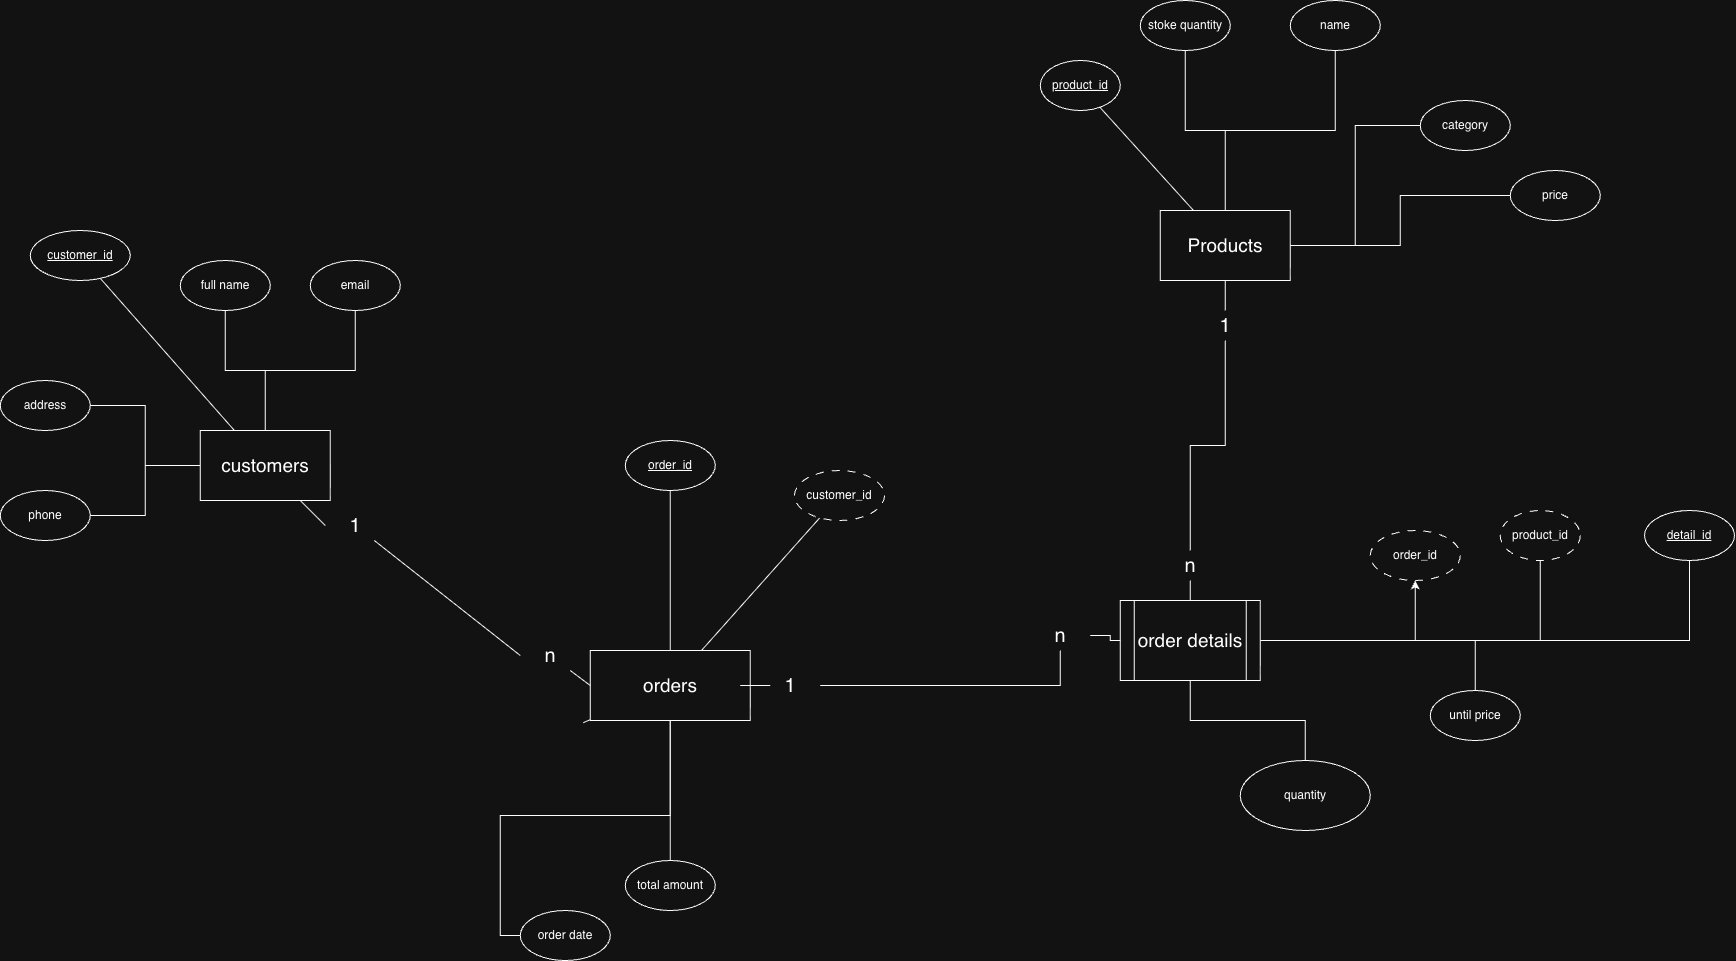

The diagram above was exported from draw.io. Its source (the exported page's mxGraphModel, read from the mxfile embedded in the PNG):
<mxGraphModel dx="1952" dy="1334" grid="1" gridSize="10" guides="1" tooltips="1" connect="1" arrows="1" fold="1" page="1" pageScale="1" pageWidth="827" pageHeight="1169" math="0" shadow="0">
  <root>
    <mxCell id="0" />
    <mxCell id="1" parent="0" />
    <mxCell id="1CHEhKMkJhGhBKI_ZgiO-1" edge="1" parent="1" source="1CHEhKMkJhGhBKI_ZgiO-5" style="edgeStyle=orthogonalEdgeStyle;rounded=0;orthogonalLoop=1;jettySize=auto;html=1;endArrow=none;endFill=0;" target="1CHEhKMkJhGhBKI_ZgiO-44" value="">
      <mxGeometry relative="1" as="geometry" />
    </mxCell>
    <mxCell id="1CHEhKMkJhGhBKI_ZgiO-2" edge="1" parent="1" source="1CHEhKMkJhGhBKI_ZgiO-5" style="edgeStyle=orthogonalEdgeStyle;rounded=0;orthogonalLoop=1;jettySize=auto;html=1;endArrow=none;endFill=0;" target="1CHEhKMkJhGhBKI_ZgiO-47">
      <mxGeometry relative="1" as="geometry" />
    </mxCell>
    <mxCell id="1CHEhKMkJhGhBKI_ZgiO-3" edge="1" parent="1" source="1CHEhKMkJhGhBKI_ZgiO-5" style="edgeStyle=orthogonalEdgeStyle;rounded=0;orthogonalLoop=1;jettySize=auto;html=1;entryX=0.5;entryY=1;entryDx=0;entryDy=0;endArrow=none;endFill=0;" target="1CHEhKMkJhGhBKI_ZgiO-69">
      <mxGeometry relative="1" as="geometry" />
    </mxCell>
    <mxCell id="1CHEhKMkJhGhBKI_ZgiO-4" edge="1" parent="1" source="1CHEhKMkJhGhBKI_ZgiO-5" style="edgeStyle=orthogonalEdgeStyle;rounded=0;orthogonalLoop=1;jettySize=auto;html=1;entryX=0.5;entryY=1;entryDx=0;entryDy=0;" target="1CHEhKMkJhGhBKI_ZgiO-70">
      <mxGeometry relative="1" as="geometry" />
    </mxCell>
    <mxCell id="1CHEhKMkJhGhBKI_ZgiO-74" edge="1" parent="1" source="1CHEhKMkJhGhBKI_ZgiO-5" style="edgeStyle=orthogonalEdgeStyle;rounded=0;orthogonalLoop=1;jettySize=auto;html=1;entryX=0.5;entryY=1;entryDx=0;entryDy=0;endArrow=none;endFill=0;" target="1CHEhKMkJhGhBKI_ZgiO-73">
      <mxGeometry relative="1" as="geometry" />
    </mxCell>
    <mxCell id="1CHEhKMkJhGhBKI_ZgiO-5" parent="1" style="shape=process;whiteSpace=wrap;html=1;backgroundOutline=1;fontSize=19;" value="order details" vertex="1">
      <mxGeometry height="80" width="140" x="1365.76" y="950" as="geometry" />
    </mxCell>
    <mxCell id="1CHEhKMkJhGhBKI_ZgiO-10" edge="1" parent="1" style="rounded=0;orthogonalLoop=1;jettySize=auto;html=1;endArrow=none;endFill=0;" target="1CHEhKMkJhGhBKI_ZgiO-17">
      <mxGeometry relative="1" as="geometry">
        <mxPoint x="828.7600000000002" y="1072.1794871794873" as="sourcePoint" />
      </mxGeometry>
    </mxCell>
    <mxCell id="1CHEhKMkJhGhBKI_ZgiO-12" edge="1" parent="1" source="1CHEhKMkJhGhBKI_ZgiO-17" style="edgeStyle=orthogonalEdgeStyle;rounded=0;orthogonalLoop=1;jettySize=auto;html=1;endArrow=none;endFill=0;" target="1CHEhKMkJhGhBKI_ZgiO-50">
      <mxGeometry relative="1" as="geometry" />
    </mxCell>
    <mxCell id="1CHEhKMkJhGhBKI_ZgiO-13" edge="1" parent="1" source="1CHEhKMkJhGhBKI_ZgiO-17" style="edgeStyle=orthogonalEdgeStyle;rounded=0;orthogonalLoop=1;jettySize=auto;html=1;entryX=0;entryY=0.5;entryDx=0;entryDy=0;endArrow=none;endFill=0;" target="1CHEhKMkJhGhBKI_ZgiO-49">
      <mxGeometry relative="1" as="geometry" />
    </mxCell>
    <mxCell id="1CHEhKMkJhGhBKI_ZgiO-15" edge="1" parent="1" source="1CHEhKMkJhGhBKI_ZgiO-17" style="edgeStyle=orthogonalEdgeStyle;rounded=0;orthogonalLoop=1;jettySize=auto;html=1;endArrow=none;endFill=0;" target="1CHEhKMkJhGhBKI_ZgiO-46">
      <mxGeometry relative="1" as="geometry" />
    </mxCell>
    <mxCell id="1CHEhKMkJhGhBKI_ZgiO-16" edge="1" parent="1" source="1CHEhKMkJhGhBKI_ZgiO-59" style="edgeStyle=orthogonalEdgeStyle;rounded=0;orthogonalLoop=1;jettySize=auto;html=1;endArrow=none;endFill=0;" target="1CHEhKMkJhGhBKI_ZgiO-5">
      <mxGeometry relative="1" as="geometry" />
    </mxCell>
    <mxCell id="1CHEhKMkJhGhBKI_ZgiO-72" edge="1" parent="1" source="1CHEhKMkJhGhBKI_ZgiO-17" style="rounded=0;orthogonalLoop=1;jettySize=auto;html=1;endArrow=none;endFill=0;" target="1CHEhKMkJhGhBKI_ZgiO-71">
      <mxGeometry relative="1" as="geometry" />
    </mxCell>
    <mxCell id="1CHEhKMkJhGhBKI_ZgiO-17" parent="1" style="rounded=0;whiteSpace=wrap;html=1;fontSize=19;" value="orders" vertex="1">
      <mxGeometry height="70" width="160" x="835.76" y="1000" as="geometry" />
    </mxCell>
    <mxCell id="1CHEhKMkJhGhBKI_ZgiO-18" edge="1" parent="1" source="1CHEhKMkJhGhBKI_ZgiO-24" style="edgeStyle=orthogonalEdgeStyle;rounded=0;orthogonalLoop=1;jettySize=auto;html=1;endArrow=none;endFill=0;" target="1CHEhKMkJhGhBKI_ZgiO-33">
      <mxGeometry relative="1" as="geometry" />
    </mxCell>
    <mxCell id="1CHEhKMkJhGhBKI_ZgiO-19" edge="1" parent="1" source="1CHEhKMkJhGhBKI_ZgiO-24" style="edgeStyle=orthogonalEdgeStyle;rounded=0;orthogonalLoop=1;jettySize=auto;html=1;endArrow=none;endFill=0;" target="1CHEhKMkJhGhBKI_ZgiO-36">
      <mxGeometry relative="1" as="geometry" />
    </mxCell>
    <mxCell id="1CHEhKMkJhGhBKI_ZgiO-20" edge="1" parent="1" source="1CHEhKMkJhGhBKI_ZgiO-24" style="rounded=0;orthogonalLoop=1;jettySize=auto;html=1;endArrow=none;endFill=0;" target="1CHEhKMkJhGhBKI_ZgiO-32">
      <mxGeometry relative="1" as="geometry" />
    </mxCell>
    <mxCell id="1CHEhKMkJhGhBKI_ZgiO-21" edge="1" parent="1" source="1CHEhKMkJhGhBKI_ZgiO-24" style="edgeStyle=orthogonalEdgeStyle;rounded=0;orthogonalLoop=1;jettySize=auto;html=1;endArrow=none;endFill=0;" target="1CHEhKMkJhGhBKI_ZgiO-35">
      <mxGeometry relative="1" as="geometry" />
    </mxCell>
    <mxCell id="1CHEhKMkJhGhBKI_ZgiO-22" edge="1" parent="1" source="1CHEhKMkJhGhBKI_ZgiO-24" style="edgeStyle=orthogonalEdgeStyle;rounded=0;orthogonalLoop=1;jettySize=auto;html=1;endArrow=none;endFill=0;" target="1CHEhKMkJhGhBKI_ZgiO-34">
      <mxGeometry relative="1" as="geometry" />
    </mxCell>
    <mxCell id="1CHEhKMkJhGhBKI_ZgiO-23" edge="1" parent="1" source="1CHEhKMkJhGhBKI_ZgiO-63" style="rounded=0;orthogonalLoop=1;jettySize=auto;html=1;entryX=0;entryY=0.5;entryDx=0;entryDy=0;endArrow=none;endFill=0;" target="1CHEhKMkJhGhBKI_ZgiO-17">
      <mxGeometry relative="1" as="geometry" />
    </mxCell>
    <mxCell id="1CHEhKMkJhGhBKI_ZgiO-24" parent="1" style="rounded=0;whiteSpace=wrap;html=1;fontSize=19;" value="customers" vertex="1">
      <mxGeometry height="70" width="130" x="445.76" y="780" as="geometry" />
    </mxCell>
    <mxCell id="1CHEhKMkJhGhBKI_ZgiO-25" edge="1" parent="1" source="1CHEhKMkJhGhBKI_ZgiO-31" style="edgeStyle=orthogonalEdgeStyle;rounded=0;orthogonalLoop=1;jettySize=auto;html=1;endArrow=none;endFill=0;" target="1CHEhKMkJhGhBKI_ZgiO-40">
      <mxGeometry relative="1" as="geometry" />
    </mxCell>
    <mxCell id="1CHEhKMkJhGhBKI_ZgiO-26" edge="1" parent="1" source="1CHEhKMkJhGhBKI_ZgiO-31" style="edgeStyle=orthogonalEdgeStyle;rounded=0;orthogonalLoop=1;jettySize=auto;html=1;endArrow=none;endFill=0;" target="1CHEhKMkJhGhBKI_ZgiO-38">
      <mxGeometry relative="1" as="geometry" />
    </mxCell>
    <mxCell id="1CHEhKMkJhGhBKI_ZgiO-27" edge="1" parent="1" source="1CHEhKMkJhGhBKI_ZgiO-31" style="rounded=0;orthogonalLoop=1;jettySize=auto;html=1;endArrow=none;endFill=0;" target="1CHEhKMkJhGhBKI_ZgiO-37">
      <mxGeometry relative="1" as="geometry" />
    </mxCell>
    <mxCell id="1CHEhKMkJhGhBKI_ZgiO-28" edge="1" parent="1" source="1CHEhKMkJhGhBKI_ZgiO-31" style="edgeStyle=orthogonalEdgeStyle;rounded=0;orthogonalLoop=1;jettySize=auto;html=1;entryX=0;entryY=0.5;entryDx=0;entryDy=0;endArrow=none;endFill=0;" target="1CHEhKMkJhGhBKI_ZgiO-41">
      <mxGeometry relative="1" as="geometry" />
    </mxCell>
    <mxCell id="1CHEhKMkJhGhBKI_ZgiO-29" edge="1" parent="1" source="1CHEhKMkJhGhBKI_ZgiO-31" style="edgeStyle=orthogonalEdgeStyle;rounded=0;orthogonalLoop=1;jettySize=auto;html=1;endArrow=none;endFill=0;" target="1CHEhKMkJhGhBKI_ZgiO-39">
      <mxGeometry relative="1" as="geometry" />
    </mxCell>
    <mxCell id="1CHEhKMkJhGhBKI_ZgiO-30" edge="1" parent="1" source="1CHEhKMkJhGhBKI_ZgiO-55" style="edgeStyle=orthogonalEdgeStyle;rounded=0;orthogonalLoop=1;jettySize=auto;html=1;endArrow=none;endFill=0;" target="1CHEhKMkJhGhBKI_ZgiO-5">
      <mxGeometry relative="1" as="geometry" />
    </mxCell>
    <mxCell id="1CHEhKMkJhGhBKI_ZgiO-31" parent="1" style="rounded=0;whiteSpace=wrap;html=1;fontSize=19;" value="Products" vertex="1">
      <mxGeometry height="70" width="130" x="1405.76" y="560" as="geometry" />
    </mxCell>
    <mxCell id="1CHEhKMkJhGhBKI_ZgiO-32" parent="1" style="ellipse;whiteSpace=wrap;html=1;fontStyle=4" value="customer_id" vertex="1">
      <mxGeometry height="50" width="100" x="275.76" y="580" as="geometry" />
    </mxCell>
    <mxCell id="1CHEhKMkJhGhBKI_ZgiO-33" parent="1" style="ellipse;whiteSpace=wrap;html=1;" value="full name" vertex="1">
      <mxGeometry height="50" width="90" x="425.76" y="610" as="geometry" />
    </mxCell>
    <mxCell id="1CHEhKMkJhGhBKI_ZgiO-34" parent="1" style="ellipse;whiteSpace=wrap;html=1;" value="phone" vertex="1">
      <mxGeometry height="50" width="90" x="245.76" y="840" as="geometry" />
    </mxCell>
    <mxCell id="1CHEhKMkJhGhBKI_ZgiO-35" parent="1" style="ellipse;whiteSpace=wrap;html=1;" value="address" vertex="1">
      <mxGeometry height="50" width="90" x="245.76" y="730" as="geometry" />
    </mxCell>
    <mxCell id="1CHEhKMkJhGhBKI_ZgiO-36" parent="1" style="ellipse;whiteSpace=wrap;html=1;" value="email" vertex="1">
      <mxGeometry height="50" width="90" x="555.76" y="610" as="geometry" />
    </mxCell>
    <mxCell id="1CHEhKMkJhGhBKI_ZgiO-37" parent="1" style="ellipse;whiteSpace=wrap;html=1;fontStyle=4" value="product_id" vertex="1">
      <mxGeometry height="50" width="80" x="1285.76" y="410" as="geometry" />
    </mxCell>
    <mxCell id="1CHEhKMkJhGhBKI_ZgiO-38" parent="1" style="ellipse;whiteSpace=wrap;html=1;" value="name" vertex="1">
      <mxGeometry height="50" width="90" x="1535.76" y="350" as="geometry" />
    </mxCell>
    <mxCell id="1CHEhKMkJhGhBKI_ZgiO-39" parent="1" style="ellipse;whiteSpace=wrap;html=1;" value="price" vertex="1">
      <mxGeometry height="50" width="90" x="1755.76" y="520" as="geometry" />
    </mxCell>
    <mxCell id="1CHEhKMkJhGhBKI_ZgiO-40" parent="1" style="ellipse;whiteSpace=wrap;html=1;" value="stoke quantity" vertex="1">
      <mxGeometry height="50" width="90" x="1385.76" y="350" as="geometry" />
    </mxCell>
    <mxCell id="1CHEhKMkJhGhBKI_ZgiO-41" parent="1" style="ellipse;whiteSpace=wrap;html=1;" value="category" vertex="1">
      <mxGeometry height="50" width="90" x="1665.76" y="450" as="geometry" />
    </mxCell>
    <mxCell id="1CHEhKMkJhGhBKI_ZgiO-44" parent="1" style="ellipse;whiteSpace=wrap;html=1;fontSize=12;" value="quantity" vertex="1">
      <mxGeometry height="70" width="130" x="1485.76" y="1110" as="geometry" />
    </mxCell>
    <mxCell id="1CHEhKMkJhGhBKI_ZgiO-46" parent="1" style="ellipse;whiteSpace=wrap;html=1;fontStyle=0" value="total amount" vertex="1">
      <mxGeometry height="50" width="90" x="870.76" y="1210" as="geometry" />
    </mxCell>
    <mxCell id="1CHEhKMkJhGhBKI_ZgiO-47" parent="1" style="ellipse;whiteSpace=wrap;html=1;" value="until price" vertex="1">
      <mxGeometry height="50" width="90" x="1675.76" y="1040" as="geometry" />
    </mxCell>
    <mxCell id="1CHEhKMkJhGhBKI_ZgiO-49" parent="1" style="ellipse;whiteSpace=wrap;html=1;" value="order date" vertex="1">
      <mxGeometry height="50" width="90" x="765.76" y="1260" as="geometry" />
    </mxCell>
    <mxCell id="1CHEhKMkJhGhBKI_ZgiO-50" parent="1" style="ellipse;whiteSpace=wrap;html=1;fontStyle=4" value="order_id" vertex="1">
      <mxGeometry height="50" width="90" x="870.76" y="790" as="geometry" />
    </mxCell>
    <mxCell id="1CHEhKMkJhGhBKI_ZgiO-52" edge="1" parent="1" source="1CHEhKMkJhGhBKI_ZgiO-31" style="edgeStyle=orthogonalEdgeStyle;rounded=0;orthogonalLoop=1;jettySize=auto;html=1;endArrow=none;endFill=0;" target="1CHEhKMkJhGhBKI_ZgiO-53" value="">
      <mxGeometry relative="1" as="geometry">
        <mxPoint x="1470.76" y="630" as="sourcePoint" />
        <mxPoint x="1435.76" y="950" as="targetPoint" />
      </mxGeometry>
    </mxCell>
    <mxCell id="1CHEhKMkJhGhBKI_ZgiO-53" parent="1" style="text;html=1;whiteSpace=wrap;strokeColor=none;fillColor=none;align=center;verticalAlign=middle;rounded=0;fontSize=20;" value="1" vertex="1">
      <mxGeometry height="30" width="60" x="1440.76" y="660" as="geometry" />
    </mxCell>
    <mxCell id="1CHEhKMkJhGhBKI_ZgiO-54" edge="1" parent="1" source="1CHEhKMkJhGhBKI_ZgiO-53" style="edgeStyle=orthogonalEdgeStyle;rounded=0;orthogonalLoop=1;jettySize=auto;html=1;endArrow=none;endFill=0;" target="1CHEhKMkJhGhBKI_ZgiO-55" value="">
      <mxGeometry relative="1" as="geometry">
        <mxPoint x="1470.76" y="690" as="sourcePoint" />
        <mxPoint x="1435.76" y="950" as="targetPoint" />
      </mxGeometry>
    </mxCell>
    <mxCell id="1CHEhKMkJhGhBKI_ZgiO-55" parent="1" style="text;html=1;whiteSpace=wrap;strokeColor=none;fillColor=none;align=center;verticalAlign=middle;rounded=0;fontSize=20;" value="n" vertex="1">
      <mxGeometry height="30" width="60" x="1405.76" y="900" as="geometry" />
    </mxCell>
    <mxCell id="1CHEhKMkJhGhBKI_ZgiO-56" edge="1" parent="1" source="1CHEhKMkJhGhBKI_ZgiO-17" style="edgeStyle=orthogonalEdgeStyle;rounded=0;orthogonalLoop=1;jettySize=auto;html=1;endArrow=none;endFill=0;" target="1CHEhKMkJhGhBKI_ZgiO-57" value="">
      <mxGeometry relative="1" as="geometry">
        <mxPoint x="995.76" y="1035" as="sourcePoint" />
        <mxPoint x="1365.76" y="990" as="targetPoint" />
      </mxGeometry>
    </mxCell>
    <mxCell id="1CHEhKMkJhGhBKI_ZgiO-57" parent="1" style="text;html=1;whiteSpace=wrap;strokeColor=none;fillColor=none;align=center;verticalAlign=middle;rounded=0;fontSize=20;" value="1" vertex="1">
      <mxGeometry height="30" width="60" x="1005.76" y="1020" as="geometry" />
    </mxCell>
    <mxCell id="1CHEhKMkJhGhBKI_ZgiO-58" edge="1" parent="1" source="1CHEhKMkJhGhBKI_ZgiO-57" style="edgeStyle=orthogonalEdgeStyle;rounded=0;orthogonalLoop=1;jettySize=auto;html=1;endArrow=none;endFill=0;" target="1CHEhKMkJhGhBKI_ZgiO-59" value="">
      <mxGeometry relative="1" as="geometry">
        <mxPoint x="1065.76" y="1035" as="sourcePoint" />
        <mxPoint x="1365.76" y="990" as="targetPoint" />
      </mxGeometry>
    </mxCell>
    <mxCell id="1CHEhKMkJhGhBKI_ZgiO-59" parent="1" style="text;html=1;whiteSpace=wrap;strokeColor=none;fillColor=none;align=center;verticalAlign=middle;rounded=0;fontSize=20;" value="n" vertex="1">
      <mxGeometry height="30" width="60" x="1275.76" y="970" as="geometry" />
    </mxCell>
    <mxCell id="1CHEhKMkJhGhBKI_ZgiO-60" edge="1" parent="1" source="1CHEhKMkJhGhBKI_ZgiO-24" style="rounded=0;orthogonalLoop=1;jettySize=auto;html=1;entryX=0;entryY=0.5;entryDx=0;entryDy=0;endArrow=none;endFill=0;" target="1CHEhKMkJhGhBKI_ZgiO-61" value="">
      <mxGeometry relative="1" as="geometry">
        <mxPoint x="562.76" y="850" as="sourcePoint" />
        <mxPoint x="835.76" y="1035" as="targetPoint" />
      </mxGeometry>
    </mxCell>
    <mxCell id="1CHEhKMkJhGhBKI_ZgiO-61" parent="1" style="text;html=1;whiteSpace=wrap;strokeColor=none;fillColor=none;align=center;verticalAlign=middle;rounded=0;fontSize=20;" value="1" vertex="1">
      <mxGeometry height="30" width="60" x="570.76" y="860" as="geometry" />
    </mxCell>
    <mxCell id="1CHEhKMkJhGhBKI_ZgiO-62" edge="1" parent="1" source="1CHEhKMkJhGhBKI_ZgiO-61" style="rounded=0;orthogonalLoop=1;jettySize=auto;html=1;entryX=0;entryY=0.5;entryDx=0;entryDy=0;endArrow=none;endFill=0;" target="1CHEhKMkJhGhBKI_ZgiO-63" value="">
      <mxGeometry relative="1" as="geometry">
        <mxPoint x="622.76" y="890" as="sourcePoint" />
        <mxPoint x="835.76" y="1035" as="targetPoint" />
      </mxGeometry>
    </mxCell>
    <mxCell id="1CHEhKMkJhGhBKI_ZgiO-63" parent="1" style="text;html=1;whiteSpace=wrap;strokeColor=none;fillColor=none;align=center;verticalAlign=middle;rounded=0;fontSize=20;" value="n" vertex="1">
      <mxGeometry height="30" width="60" x="765.76" y="990" as="geometry" />
    </mxCell>
    <mxCell id="1CHEhKMkJhGhBKI_ZgiO-69" parent="1" style="ellipse;whiteSpace=wrap;html=1;fontStyle=0;dashed=1;dashPattern=8 8;" value="product_id" vertex="1">
      <mxGeometry height="50" width="80" x="1745.76" y="860" as="geometry" />
    </mxCell>
    <mxCell id="1CHEhKMkJhGhBKI_ZgiO-70" parent="1" style="ellipse;whiteSpace=wrap;html=1;fontStyle=0;dashed=1;dashPattern=8 8;" value="order_id" vertex="1">
      <mxGeometry height="50" width="90" x="1615.76" y="880" as="geometry" />
    </mxCell>
    <mxCell id="1CHEhKMkJhGhBKI_ZgiO-71" parent="1" style="ellipse;whiteSpace=wrap;html=1;fontStyle=0;dashed=1;dashPattern=8 8;" value="customer_id" vertex="1">
      <mxGeometry height="50" width="90" x="1040" y="820" as="geometry" />
    </mxCell>
    <mxCell id="1CHEhKMkJhGhBKI_ZgiO-73" parent="1" style="ellipse;whiteSpace=wrap;html=1;fontStyle=4" value="detail_id" vertex="1">
      <mxGeometry height="50" width="90" x="1890" y="860" as="geometry" />
    </mxCell>
  </root>
</mxGraphModel>